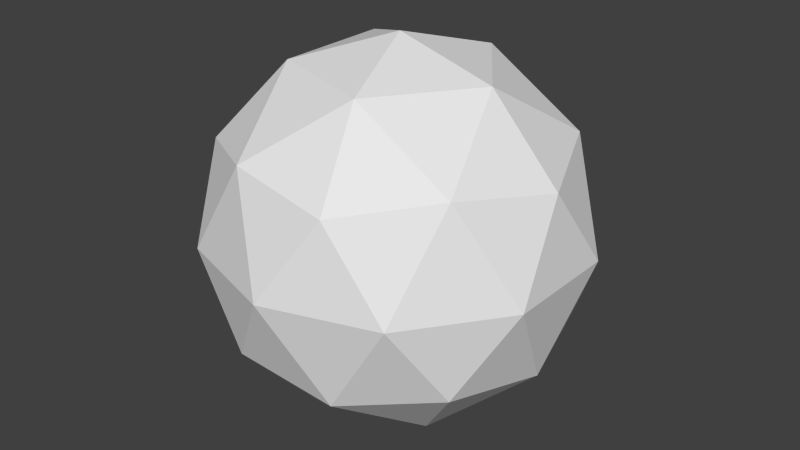 # Source: Ball.blend  (saved by Blender 2.76.0; exported with 4.5.12 LTS)
import bpy
from mathutils import Matrix  # noqa: F401  (used for matrix-valued properties, if any)

bpy.ops.wm.read_factory_settings(use_empty=True)
scene = bpy.context.scene
scene.name = 'Scene'

# ---- collections
col_collection_1 = bpy.data.collections.new('Collection 1'); scene.collection.children.link(col_collection_1)

# ---- world
world_world = bpy.data.worlds.new('World'); scene.world = world_world
world_world.color = (0.05088, 0.05088, 0.05088)
world_world.use_sun_shadow = False
world_world.sun_shadow_jitter_overblur = 0.0
world_world.cycles.sampling_method = 'MANUAL'
world_world.cycles.sample_map_resolution = 256

# ---- meshes
me_ball = bpy.data.meshes.new('Ball')
me_ball.from_pydata([(0.0, 0.0, 0.0), (0.3618, -0.2629, 0.2764), (-0.1382, -0.4253, 0.2764), (-0.4472, 0.0, 0.2764), (-0.1382, 0.4253, 0.2764), (0.3618, 0.2629, 0.2764), (0.1382, -0.4253, 0.7236), (-0.3618, -0.2629, 0.7236), (-0.3618, 0.2629, 0.7236), (0.1382, 0.4253, 0.7236), (0.4472, 0.0, 0.7236), (0.0, 0.0, 1.0), (-0.08123, -0.25, 0.07467), (0.2127, -0.1545, 0.07467), (0.1314, -0.4045, 0.2371), (0.4253, 0.0, 0.2371), (0.2127, 0.1545, 0.07467), (-0.2629, 0.0, 0.07467), (-0.3441, -0.25, 0.2371), (-0.08123, 0.25, 0.07467), (-0.3441, 0.25, 0.2371), (0.1314, 0.4045, 0.2371), (0.4755, -0.1545, 0.5), (0.4755, 0.1545, 0.5), (0.0, -0.5, 0.5), (0.2939, -0.4045, 0.5), (-0.4755, -0.1545, 0.5), (-0.2939, -0.4045, 0.5), (-0.2939, 0.4045, 0.5), (-0.4755, 0.1545, 0.5), (0.2939, 0.4045, 0.5), (0.0, 0.5, 0.5), (0.3441, -0.25, 0.7629), (-0.1314, -0.4045, 0.7629), (-0.4253, 0.0, 0.7629), (-0.1314, 0.4045, 0.7629), (0.3441, 0.25, 0.7629), (0.08123, -0.25, 0.9253), (0.2629, 0.0, 0.9253), (-0.2127, -0.1545, 0.9253), (-0.2127, 0.1545, 0.9253), (0.08123, 0.25, 0.9253)], [], [(0, 13, 12), (1, 13, 15), (0, 12, 17), (0, 17, 19), (0, 19, 16), (1, 15, 22), (2, 14, 24), (3, 18, 26), (4, 20, 28), (5, 21, 30), (1, 22, 25), (2, 24, 27), (3, 26, 29), (4, 28, 31), (5, 30, 23), (6, 32, 37), (7, 33, 39), (8, 34, 40), (9, 35, 41), (10, 36, 38), (38, 41, 11), (38, 36, 41), (36, 9, 41), (41, 40, 11), (41, 35, 40), (35, 8, 40), (40, 39, 11), (40, 34, 39), (34, 7, 39), (39, 37, 11), (39, 33, 37), (33, 6, 37), (37, 38, 11), (37, 32, 38), (32, 10, 38), (23, 36, 10), (23, 30, 36), (30, 9, 36), (31, 35, 9), (31, 28, 35), (28, 8, 35), (29, 34, 8), (29, 26, 34), (26, 7, 34), (27, 33, 7), (27, 24, 33), (24, 6, 33), (25, 32, 6), (25, 22, 32), (22, 10, 32), (30, 31, 9), (30, 21, 31), (21, 4, 31), (28, 29, 8), (28, 20, 29), (20, 3, 29), (26, 27, 7), (26, 18, 27), (18, 2, 27), (24, 25, 6), (24, 14, 25), (14, 1, 25), (22, 23, 10), (22, 15, 23), (15, 5, 23), (16, 21, 5), (16, 19, 21), (19, 4, 21), (19, 20, 4), (19, 17, 20), (17, 3, 20), (17, 18, 3), (17, 12, 18), (12, 2, 18), (15, 16, 5), (15, 13, 16), (13, 0, 16), (12, 14, 2), (12, 13, 14), (13, 1, 14)])
me_ball.use_remesh_preserve_volume = False
me_ball.use_remesh_preserve_attributes = False
me_ball.use_mirror_vertex_groups = False
me_ball.update()

# ---- objects
ob_ball = bpy.data.objects.new('Ball', me_ball)

# ---- transforms, parenting, visibility, modifiers, constraints
ob_ball.location = (0.0, 0.0, 0.0)
ob_ball.lineart.crease_threshold = 0.0

# ---- collection membership
col_collection_1.objects.link(ob_ball)

# ---- scene / render settings (as saved in the file)
scene.frame_start = 1; scene.frame_end = 250; scene.frame_set(1)
scene.render.engine = 'BLENDER_EEVEE_NEXT'
scene.render.resolution_percentage = 50
scene.render.dither_intensity = 0.0
scene.cycles.use_denoising = False
scene.cycles.samples = 10
scene.cycles.sampling_pattern = 'TABULATED_SOBOL'
scene.cycles.light_sampling_threshold = 0.0
scene.cycles.use_adaptive_sampling = False
scene.cycles.use_light_tree = False
scene.cycles.blur_glossy = 0.0
scene.cycles.pixel_filter_type = 'GAUSSIAN'
scene.cycles.sample_clamp_indirect = 0.0
scene.view_settings.view_transform = 'Standard'
bpy.context.view_layer.update()

# ---- added for rendering (the .blend has no active camera and no usable light): camera, sun
cam_auto = bpy.data.cameras.new('AutoCamera')
cam_auto.lens = 50.0
cam_auto.sensor_width = 36.0
cam_auto.clip_end = 1000.0
ob_auto_camera = bpy.data.objects.new('AutoCamera', cam_auto)
scene.collection.objects.link(ob_auto_camera)
ob_auto_camera.location = (1.57683, -1.89219, 1.76146)
ob_auto_camera.rotation_euler = (1.09748, -7.21219e-08, 0.694738)
scene.camera = ob_auto_camera
light_auto_sun = bpy.data.lights.new('AutoSun', 'SUN')
light_auto_sun.energy = 3.0
light_auto_sun.angle = 0.0523599
ob_auto_sun = bpy.data.objects.new('AutoSun', light_auto_sun)
scene.collection.objects.link(ob_auto_sun)
ob_auto_sun.rotation_euler = (0.872665, 0.174533, 0.523599)
bpy.context.view_layer.update()

